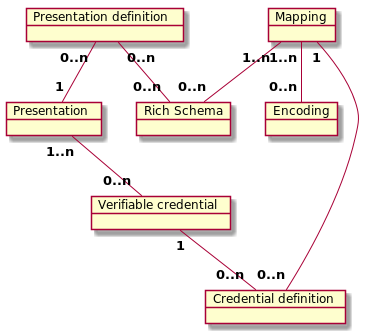

The diagram above was rendered by PlantUML. Its source (embedded in the PNG):
@startuml
object "Presentation definition" as pres_def {
}
object "Presentation" as pres {
}
object "Mapping" as map {
}
object "Encoding" as enc {
}
object "Credential definition" as cred_def {
}
object "Verifiable credential" as verif_cred {
}
object "Rich Schema" as rich_schema {
}
pres "<b>1..n" -- "<b>0..n" verif_cred
map "<b>1" -- "<b>0..n" cred_def
pres_def "<b>0..n" -- "<b>1" pres
map "<b>1..n" -- "<b>0..n" rich_schema
pres_def "<b>0..n" -- "<b>0..n" rich_schema
verif_cred "<b>1" -- "<b>0..n" cred_def
map "<b>1..n" -- "<b>0..n" enc
@enduml